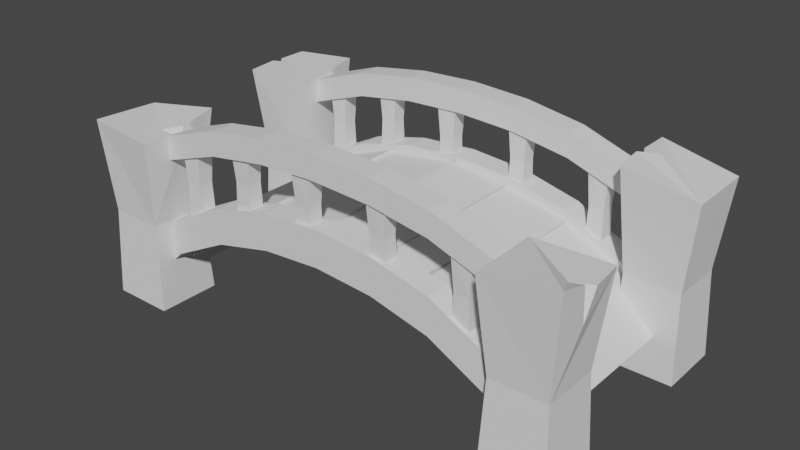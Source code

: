 # Source: bridge-air.blend  (saved by Blender 2.91.10; exported with 4.5.12 LTS)
import bpy
from mathutils import Matrix  # noqa: F401  (used for matrix-valued properties, if any)

bpy.ops.wm.read_factory_settings(use_empty=True)
scene = bpy.context.scene
scene.name = 'Scene'

# ---- world
world_world = bpy.data.worlds.new('World'); scene.world = world_world
world_world.use_nodes = True; world_world.node_tree.nodes.clear()
_N = world_world.node_tree.nodes; _L = world_world.node_tree.links
n0 = _N.new('ShaderNodeOutputWorld'); n0.name = 'World Output'; n0.location = (300, 300)
n1 = _N.new('ShaderNodeBackground'); n1.name = 'Background'; n1.location = (10, 300)
n1.inputs[0].default_value = (0.05088, 0.05088, 0.05088, 1.0)
_L.new(n1.outputs[0], n0.inputs[0])
n0.is_active_output = True
world_world.color = (0.05088, 0.05088, 0.05088)
world_world.use_sun_shadow = False
world_world.sun_shadow_jitter_overblur = 0.0

# ---- meshes
me_x = bpy.data.meshes.new('Куб')
me_x.from_pydata([(-2.612, 0.9733, -1.5), (-2.612, 0.9733, -1.093), (-2.612, 1.244, -1.5), (-2.612, 1.244, -1.093), (2.775, 0.9733, -1.5), (2.775, 0.9733, -1.093), (2.775, 1.244, -1.5), (2.775, 1.244, -1.093), (2.111, 1.244, -0.8089), (1.443, 1.244, -0.4628), (0.7722, 1.244, -0.3022), (0.09955, 1.244, -0.2532), (-0.5745, 1.244, -0.3022), (-1.25, 1.244, -0.4628), (-1.929, 1.244, -0.8089), (-1.929, 1.244, -0.4017), (-1.25, 1.244, -0.05553), (-0.5745, 1.244, 0.1051), (0.09955, 1.244, 0.154), (0.7722, 1.244, 0.1051), (1.443, 1.244, -0.05553), (2.111, 1.244, -0.4017), (-1.929, 0.9733, -0.8089), (-1.25, 0.9733, -0.4628), (-0.5745, 0.9733, -0.3022), (0.09955, 0.9733, -0.2532), (0.7722, 0.9733, -0.3022), (1.443, 0.9733, -0.4628), (2.111, 0.9733, -0.8089), (2.111, 0.9733, -0.4017), (1.443, 0.9733, -0.05553), (0.7722, 0.9733, 0.1051), (0.09955, 0.9733, 0.154), (-0.5745, 0.9733, 0.1051), (-1.25, 0.9733, -0.05553), (-1.929, 0.9733, -0.4017), (-2.713, -1.468, -1.441), (-2.745, -1.496, 0.6106), (-2.713, -0.7435, -1.441), (-2.782, -0.7188, 0.5586), (-2.005, -1.468, -1.441), (-1.936, -1.538, 0.5586), (-2.005, -0.7435, -1.441), (-1.89, -0.6656, 0.7037), (-2.67, -1.424, -0.4408), (-2.67, -0.7877, -0.4408), (-2.049, -0.7877, -0.4408), (-2.049, -1.424, -0.4408), (-1.881, -1.063, 0.6252), (-1.936, -1.183, 0.5586), (-2.115, -1.161, 0.5586), (-1.948, -1.174, 0.2345), (-2.005, 1.51, -1.441), (-1.938, 1.531, 0.6663), (-2.005, 0.7859, -1.441), (-1.936, 0.7612, 0.5586), (-2.713, 1.51, -1.441), (-2.782, 1.581, 0.5586), (-2.713, 0.7859, -1.441), (-2.756, 0.7219, 0.5586), (-2.049, 1.466, -0.4408), (-2.049, 0.8301, -0.4408), (-2.67, 0.8301, -0.4408), (-2.661, 1.491, -0.526), (-2.802, 1.105, 0.5586), (-2.782, 1.225, 0.5586), (-2.604, 1.203, 0.5586), (-2.771, 1.217, 0.2345), (-2.454, -0.9899, -1.382), (-2.63, -0.9899, -1.195), (-2.454, 1.01, -1.382), (-2.63, 1.01, -1.195), (-1.979, -0.9899, -0.9382), (-2.155, -0.9899, -0.7506), (-1.979, 1.01, -0.9382), (-2.155, 1.01, -0.7506), (-2.155, -0.01669, -0.7506), (-2.155, -0.1151, -0.7506), (-2.259, 0.1364, -0.8484), (-2.039, -0.0912, -0.8739), (-1.991, -0.9899, -0.9126), (-2.133, -0.9899, -0.6986), (-1.991, 1.01, -0.9126), (-2.133, 1.01, -0.6986), (-1.357, -0.9899, -0.4923), (-1.499, -0.9899, -0.2783), (-1.357, 1.01, -0.4923), (-1.499, 1.01, -0.2783), (-1.828, 1.01, -0.4966), (-1.787, 1.01, -0.4691), (-1.719, 1.01, -0.6015), (-1.844, 0.773, -0.5069), (-1.374, -0.9899, -0.4955), (-1.465, -0.9899, -0.2553), (-1.374, 1.01, -0.4955), (-1.465, 1.01, -0.2553), (-0.7232, -0.9899, -0.2494), (-0.814, -0.9899, -0.009219), (-0.7232, 1.01, -0.2494), (-0.814, 1.01, -0.009219), (-0.7282, -0.9994, -0.2835), (-0.7618, -0.9994, -0.02897), (-0.7282, 1.001, -0.2835), (-0.7618, 1.001, -0.02897), (0.03349, -0.9994, -0.183), (-0.0001252, -0.9994, 0.0716), (0.03349, 1.001, -0.183), (-0.0001251, 1.001, 0.0716), (-0.3315, -0.9994, 0.02784), (-0.4424, -0.9994, 0.0132), (-0.4508, -0.9994, -0.2469), (-0.2322, -0.7441, 0.04096), (0.05037, -0.9899, -0.1665), (0.07859, -0.9899, 0.08876), (0.05037, 1.01, -0.1665), (0.07859, 1.01, 0.08876), (0.6969, -0.9899, -0.2379), (0.7251, -0.9899, 0.01727), (0.6969, 1.01, -0.2379), (0.7251, 1.01, 0.01727), (0.6857, -0.9899, -0.2477), (0.7372, -0.9899, 0.003865), (0.6857, 1.01, -0.2477), (0.7372, 1.01, 0.003865), (1.431, -0.9899, -0.4003), (1.482, -0.9899, -0.1487), (1.431, 1.01, -0.4003), (1.482, 1.01, -0.1487), (1.214, -0.9899, -0.0937), (1.145, -0.9899, -0.07955), (1.18, -0.4991, -0.0867), (1.104, -0.9899, -0.2381), (1.371, -0.9899, -0.3983), (1.483, -0.9899, -0.1673), (1.371, 1.01, -0.3983), (1.483, 1.01, -0.1673), (1.996, -0.9899, -0.7024), (2.109, -0.9899, -0.4714), (1.996, 1.01, -0.7024), (2.109, 1.01, -0.4714), (1.944, -0.9899, -0.7023), (2.118, -0.9899, -0.5132), (1.944, 1.01, -0.7023), (2.118, 1.01, -0.5132), (2.456, -0.9899, -1.173), (2.63, -0.9899, -0.9839), (2.456, 1.01, -1.173), (2.63, 1.01, -0.9839), (-2.624, 0.9733, -0.1713), (-2.624, 0.9733, 0.09738), (-2.624, 1.244, -0.1713), (-2.624, 1.244, 0.09738), (2.763, 0.9733, -0.1713), (2.763, 0.9733, 0.09738), (2.763, 1.244, -0.1713), (2.763, 1.244, 0.09738), (2.1, 1.244, 0.2847), (1.432, 1.244, 0.5131), (0.7606, 1.244, 0.6191), (0.08795, 1.244, 0.6514), (-0.5861, 1.244, 0.6191), (-1.262, 1.244, 0.5131), (-1.94, 1.244, 0.2847), (-1.94, 1.244, 0.5534), (-1.262, 1.244, 0.7818), (-0.5861, 1.244, 0.8878), (0.08795, 1.244, 0.9201), (0.7606, 1.244, 0.8878), (1.432, 1.244, 0.7818), (2.1, 1.244, 0.5534), (-1.94, 0.9733, 0.2847), (-1.262, 0.9733, 0.5131), (-0.5861, 0.9733, 0.6191), (0.08795, 0.9733, 0.6514), (0.7606, 0.9733, 0.6191), (1.432, 0.9733, 0.5131), (2.1, 0.9733, 0.2847), (2.1, 0.9733, 0.5534), (1.432, 0.9733, 0.7818), (0.7606, 0.9733, 0.8878), (0.08795, 0.9733, 0.9201), (-0.5861, 0.9733, 0.8878), (-1.262, 0.9733, 0.7818), (-1.94, 0.9733, 0.5534), (-1.547, 1.191, -0.3386), (-1.532, 1.201, 0.501), (-1.547, 1.007, -0.3386), (-1.528, 1.0, 0.501), (-1.74, 1.191, -0.3386), (-1.759, 1.209, 0.501), (-1.74, 1.007, -0.3386), (-1.752, 0.9904, 0.501), (-1.559, 1.18, 0.08144), (-1.559, 1.018, 0.08144), (-1.728, 1.018, 0.08144), (-1.728, 1.18, 0.08144), (-1.764, 1.088, 0.501), (-1.759, 1.119, 0.501), (-1.71, 1.113, 0.501), (-1.756, 1.117, 0.365), (-0.8121, 1.191, -0.1209), (-0.7968, 1.201, 0.7188), (-0.8121, 1.007, -0.1209), (-0.7933, 1.0, 0.7188), (-1.005, 1.191, -0.1209), (-1.024, 1.209, 0.7188), (-1.005, 1.007, -0.1209), (-1.017, 0.9904, 0.7188), (-0.8239, 1.18, 0.2992), (-0.8239, 1.018, 0.2992), (-0.9933, 1.018, 0.2992), (-0.9933, 1.18, 0.2992), (-1.029, 1.088, 0.7188), (-1.024, 1.119, 0.7188), (-0.9752, 1.113, 0.7188), (-1.021, 1.117, 0.5827), (0.004477, 1.191, -0.1209), (0.01971, 1.201, 0.7188), (0.004477, 1.007, -0.1209), (0.02329, 1.0, 0.7188), (-0.1886, 1.191, -0.1209), (-0.2074, 1.209, 0.7188), (-0.1886, 1.007, -0.1209), (-0.2003, 0.9904, 0.7188), (-0.007319, 1.18, 0.2992), (-0.007319, 1.018, 0.2992), (-0.1768, 1.018, 0.2992), (-0.1768, 1.18, 0.2992), (-0.2128, 1.088, 0.7188), (-0.2074, 1.119, 0.7188), (-0.1587, 1.113, 0.7188), (-0.2044, 1.117, 0.5827), (0.9163, 1.191, -0.1209), (0.9315, 1.201, 0.7188), (0.9163, 1.007, -0.1209), (0.9351, 1.0, 0.7188), (0.7232, 1.191, -0.1209), (0.7044, 1.209, 0.7188), (0.7232, 1.007, -0.1209), (0.7116, 0.9904, 0.7188), (0.9045, 1.18, 0.2992), (0.9045, 1.018, 0.2992), (0.735, 1.018, 0.2992), (0.735, 1.18, 0.2992), (0.699, 1.088, 0.7188), (0.7044, 1.119, 0.7188), (0.7531, 1.113, 0.7188), (0.7074, 1.117, 0.5827), (1.869, 1.191, -0.3658), (1.884, 1.201, 0.4738), (1.869, 1.007, -0.3658), (1.888, 1.0, 0.4738), (1.676, 1.191, -0.3658), (1.657, 1.209, 0.4738), (1.676, 1.007, -0.3658), (1.664, 0.9904, 0.4738), (1.857, 1.18, 0.05422), (1.857, 1.018, 0.05422), (1.688, 1.018, 0.05422), (1.688, 1.18, 0.05422), (1.652, 1.088, 0.4738), (1.657, 1.119, 0.4738), (1.706, 1.113, 0.4738), (1.66, 1.117, 0.3377), (2.186, -1.468, -1.441), (2.13, -1.506, 0.5586), (2.186, -0.7435, -1.441), (2.117, -0.7188, 0.5586), (2.894, -1.468, -1.441), (2.963, -1.538, 0.7174), (2.894, -0.7435, -1.441), (2.937, -0.6794, 0.5586), (2.229, -1.424, -0.4408), (2.229, -0.7877, -0.4408), (2.851, -0.7877, -0.4408), (2.851, -1.424, -0.4408), (2.983, -1.063, 0.5586), (2.953, -1.2, 0.6165), (2.784, -1.161, 0.5586), (2.952, -1.174, 0.2345), (2.894, 1.51, -1.441), (2.95, 1.548, 0.5586), (2.894, 0.7859, -1.441), (2.963, 0.7612, 0.5586), (2.186, 1.51, -1.441), (2.117, 1.581, 0.7241), (2.186, 0.7859, -1.441), (2.143, 0.7219, 0.7241), (2.851, 1.466, -0.4408), (2.851, 0.8301, -0.4408), (2.229, 0.8301, -0.4408), (2.229, 1.466, -0.4408), (2.097, 1.105, 0.7241), (2.117, 1.225, 0.7241), (2.296, 1.203, 0.7241), (2.128, 1.217, 0.2345), (-2.612, -1.227, -1.5), (-2.612, -1.227, -1.093), (-2.612, -0.9557, -1.5), (-2.612, -0.9557, -1.093), (2.775, -1.227, -1.5), (2.775, -1.227, -1.093), (2.775, -0.9557, -1.5), (2.775, -0.9557, -1.093), (2.111, -0.9557, -0.8089), (1.443, -0.9557, -0.4628), (0.7722, -0.9557, -0.3022), (0.09955, -0.9557, -0.2532), (-0.5745, -0.9557, -0.3022), (-1.25, -0.9557, -0.4628), (-1.929, -0.9557, -0.8089), (-1.929, -0.9557, -0.4017), (-1.25, -0.9557, -0.05553), (-0.5745, -0.9557, 0.1051), (0.09955, -0.9557, 0.154), (0.7722, -0.9557, 0.1051), (1.443, -0.9557, -0.05553), (2.111, -0.9557, -0.4017), (-1.929, -1.227, -0.8089), (-1.25, -1.227, -0.4628), (-0.5745, -1.227, -0.3022), (0.09955, -1.227, -0.2532), (0.7722, -1.227, -0.3022), (1.443, -1.227, -0.4628), (2.111, -1.227, -0.8089), (2.111, -1.227, -0.4017), (1.443, -1.227, -0.05553), (0.7722, -1.227, 0.1051), (0.09955, -1.227, 0.154), (-0.5745, -1.227, 0.1051), (-1.25, -1.227, -0.05553), (-1.929, -1.227, -0.4017), (-2.624, -1.227, -0.1713), (-2.624, -1.227, 0.09738), (-2.624, -0.9557, -0.1713), (-2.624, -0.9557, 0.09738), (2.763, -1.227, -0.1713), (2.763, -1.227, 0.09738), (2.763, -0.9557, -0.1713), (2.763, -0.9557, 0.09738), (2.1, -0.9557, 0.2847), (1.432, -0.9557, 0.5131), (0.7606, -0.9557, 0.6191), (0.08795, -0.9557, 0.6514), (-0.5861, -0.9557, 0.6191), (-1.262, -0.9557, 0.5131), (-1.94, -0.9557, 0.2847), (-1.94, -0.9557, 0.5534), (-1.262, -0.9557, 0.7818), (-0.5861, -0.9557, 0.8878), (0.08795, -0.9557, 0.9201), (0.7606, -0.9557, 0.8878), (1.432, -0.9557, 0.7818), (2.1, -0.9557, 0.5534), (-1.94, -1.227, 0.2847), (-1.262, -1.227, 0.5131), (-0.5861, -1.227, 0.6191), (0.08795, -1.227, 0.6514), (0.7606, -1.227, 0.6191), (1.432, -1.227, 0.5131), (2.1, -1.227, 0.2847), (2.1, -1.227, 0.5534), (1.432, -1.227, 0.7818), (0.7606, -1.227, 0.8878), (0.08795, -1.227, 0.9201), (-0.5861, -1.227, 0.8878), (-1.262, -1.227, 0.7818), (-1.94, -1.227, 0.5534), (-1.547, -1.009, -0.3386), (-1.532, -0.9992, 0.501), (-1.547, -1.193, -0.3386), (-1.528, -1.2, 0.501), (-1.74, -1.009, -0.3386), (-1.759, -0.9908, 0.501), (-1.74, -1.193, -0.3386), (-1.752, -1.21, 0.501), (-1.559, -1.02, 0.08144), (-1.559, -1.182, 0.08144), (-1.728, -1.182, 0.08144), (-1.728, -1.02, 0.08144), (-1.764, -1.112, 0.501), (-1.759, -1.081, 0.501), (-1.71, -1.087, 0.501), (-1.756, -1.084, 0.365), (-0.8121, -1.009, -0.1209), (-0.7968, -0.9992, 0.7188), (-0.8121, -1.193, -0.1209), (-0.7933, -1.2, 0.7188), (-1.005, -1.009, -0.1209), (-1.024, -0.9908, 0.7188), (-1.005, -1.193, -0.1209), (-1.017, -1.21, 0.7188), (-0.8239, -1.02, 0.2992), (-0.8239, -1.182, 0.2992), (-0.9933, -1.182, 0.2992), (-0.9933, -1.02, 0.2992), (-1.029, -1.112, 0.7188), (-1.024, -1.081, 0.7188), (-0.9752, -1.087, 0.7188), (-1.021, -1.084, 0.5827), (0.004477, -1.009, -0.1209), (0.01971, -0.9992, 0.7188), (0.004477, -1.193, -0.1209), (0.02329, -1.2, 0.7188), (-0.1886, -1.009, -0.1209), (-0.2074, -0.9908, 0.7188), (-0.1886, -1.193, -0.1209), (-0.2003, -1.21, 0.7188), (-0.007319, -1.02, 0.2992), (-0.007319, -1.182, 0.2992), (-0.1768, -1.182, 0.2992), (-0.1768, -1.02, 0.2992), (-0.2128, -1.112, 0.7188), (-0.2074, -1.081, 0.7188), (-0.1587, -1.087, 0.7188), (-0.2044, -1.084, 0.5827), (0.9163, -1.009, -0.1209), (0.9315, -0.9992, 0.7188), (0.9163, -1.193, -0.1209), (0.9351, -1.2, 0.7188), (0.7232, -1.009, -0.1209), (0.7044, -0.9908, 0.7188), (0.7232, -1.193, -0.1209), (0.7116, -1.21, 0.7188), (0.9045, -1.02, 0.2992), (0.9045, -1.182, 0.2992), (0.735, -1.182, 0.2992), (0.735, -1.02, 0.2992), (0.699, -1.112, 0.7188), (0.7044, -1.081, 0.7188), (0.7531, -1.087, 0.7188), (0.7074, -1.084, 0.5827), (1.869, -1.009, -0.3658), (1.884, -0.9992, 0.4738), (1.869, -1.193, -0.3658), (1.888, -1.2, 0.4738), (1.676, -1.009, -0.3658), (1.657, -0.9908, 0.4738), (1.676, -1.193, -0.3658), (1.664, -1.21, 0.4738), (1.857, -1.02, 0.05422), (1.857, -1.182, 0.05422), (1.688, -1.182, 0.05422), (1.688, -1.02, 0.05422), (1.652, -1.112, 0.4738), (1.657, -1.081, 0.4738), (1.706, -1.087, 0.4738), (1.66, -1.084, 0.3377)], [], [(0, 1, 3, 2), (8, 21, 7, 6), (6, 7, 5, 4), (22, 35, 1, 0), (8, 6, 4, 28), (15, 3, 1, 35), (7, 21, 29, 5), (21, 20, 30, 29), (20, 19, 31, 30), (19, 18, 32, 31), (18, 17, 33, 32), (17, 16, 34, 33), (16, 15, 35, 34), (2, 14, 22, 0), (14, 13, 23, 22), (13, 12, 24, 23), (12, 11, 25, 24), (11, 10, 26, 25), (10, 9, 27, 26), (9, 8, 28, 27), (4, 5, 29, 28), (28, 29, 30, 27), (27, 30, 31, 26), (26, 31, 32, 25), (25, 32, 33, 24), (24, 33, 34, 23), (23, 34, 35, 22), (2, 3, 15, 14), (14, 15, 16, 13), (13, 16, 17, 12), (12, 17, 18, 11), (11, 18, 19, 10), (10, 19, 20, 9), (9, 20, 21, 8), (44, 37, 39, 45), (45, 39, 43, 46), (46, 43, 48, 51, 49, 41, 47), (47, 41, 37, 44), (38, 42, 40, 36), (43, 39, 37, 41, 49, 50, 48), (40, 47, 44, 36), (42, 46, 47, 40), (38, 45, 46, 42), (36, 44, 45, 38), (50, 51, 48), (51, 50, 49), (60, 53, 55, 61), (61, 55, 59, 62), (62, 59, 64, 67, 65, 57, 63), (63, 57, 53, 60), (54, 58, 56, 52), (59, 55, 53, 57, 65, 66, 64), (56, 63, 60, 52), (58, 62, 63, 56), (54, 61, 62, 58), (52, 60, 61, 54), (66, 67, 64), (67, 66, 65), (68, 69, 71, 70), (70, 71, 75, 74), (74, 75, 76, 79, 77, 73, 72), (72, 73, 69, 68), (70, 74, 72, 68), (75, 71, 69, 73, 77, 78, 76), (78, 77, 79), (79, 76, 78), (80, 81, 83, 82), (82, 83, 88, 90, 89, 87, 86), (86, 87, 85, 84), (84, 85, 81, 80), (82, 86, 84, 80), (87, 89, 91, 88, 83, 81, 85), (91, 90, 88), (90, 91, 89), (92, 93, 95, 94), (94, 95, 99, 98), (98, 99, 97, 96), (96, 97, 93, 92), (94, 98, 96, 92), (99, 95, 93, 97), (100, 101, 103, 102), (102, 103, 107, 106), (106, 107, 105, 104), (104, 105, 108, 110), (102, 106, 104, 110, 100), (107, 103, 101, 109, 111, 108, 105), (110, 108, 111), (111, 109, 110), (109, 101, 100, 110), (112, 113, 115, 114), (114, 115, 119, 118), (118, 119, 117, 116), (116, 117, 113, 112), (114, 118, 116, 112), (119, 115, 113, 117), (120, 121, 123, 122), (122, 123, 127, 126), (126, 127, 125, 124), (124, 125, 128, 131, 129, 121, 120), (122, 126, 124, 120), (127, 123, 121, 129, 130, 128, 125), (131, 128, 130), (130, 129, 131), (132, 133, 135, 134), (134, 135, 139, 138), (138, 139, 137, 136), (136, 137, 133, 132), (134, 138, 136, 132), (139, 135, 133, 137), (140, 141, 143, 142), (142, 143, 147, 146), (146, 147, 145, 144), (144, 145, 141, 140), (142, 146, 144, 140), (147, 143, 141, 145), (148, 149, 151, 150), (156, 169, 155, 154), (154, 155, 153, 152), (170, 183, 149, 148), (156, 154, 152, 176), (163, 151, 149, 183), (155, 169, 177, 153), (169, 168, 178, 177), (168, 167, 179, 178), (167, 166, 180, 179), (166, 165, 181, 180), (165, 164, 182, 181), (164, 163, 183, 182), (150, 162, 170, 148), (162, 161, 171, 170), (161, 160, 172, 171), (160, 159, 173, 172), (159, 158, 174, 173), (158, 157, 175, 174), (157, 156, 176, 175), (152, 153, 177, 176), (176, 177, 178, 175), (175, 178, 179, 174), (174, 179, 180, 173), (173, 180, 181, 172), (172, 181, 182, 171), (171, 182, 183, 170), (150, 151, 163, 162), (162, 163, 164, 161), (161, 164, 165, 160), (160, 165, 166, 159), (159, 166, 167, 158), (158, 167, 168, 157), (157, 168, 169, 156), (192, 185, 187, 193), (193, 187, 191, 194), (194, 191, 196, 199, 197, 189, 195), (195, 189, 185, 192), (186, 190, 188, 184), (191, 187, 185, 189, 197, 198, 196), (188, 195, 192, 184), (190, 194, 195, 188), (186, 193, 194, 190), (184, 192, 193, 186), (198, 199, 196), (199, 198, 197), (208, 201, 203, 209), (209, 203, 207, 210), (210, 207, 212, 215, 213, 205, 211), (211, 205, 201, 208), (202, 206, 204, 200), (207, 203, 201, 205, 213, 214, 212), (204, 211, 208, 200), (206, 210, 211, 204), (202, 209, 210, 206), (200, 208, 209, 202), (214, 215, 212), (215, 214, 213), (224, 217, 219, 225), (225, 219, 223, 226), (226, 223, 228, 231, 229, 221, 227), (227, 221, 217, 224), (218, 222, 220, 216), (223, 219, 217, 221, 229, 230, 228), (220, 227, 224, 216), (222, 226, 227, 220), (218, 225, 226, 222), (216, 224, 225, 218), (230, 231, 228), (231, 230, 229), (240, 233, 235, 241), (241, 235, 239, 242), (242, 239, 244, 247, 245, 237, 243), (243, 237, 233, 240), (234, 238, 236, 232), (239, 235, 233, 237, 245, 246, 244), (236, 243, 240, 232), (238, 242, 243, 236), (234, 241, 242, 238), (232, 240, 241, 234), (246, 247, 244), (247, 246, 245), (256, 249, 251, 257), (257, 251, 255, 258), (258, 255, 260, 263, 261, 253, 259), (259, 253, 249, 256), (250, 254, 252, 248), (255, 251, 249, 253, 261, 262, 260), (252, 259, 256, 248), (254, 258, 259, 252), (250, 257, 258, 254), (248, 256, 257, 250), (262, 263, 260), (263, 262, 261), (272, 265, 267, 273), (273, 267, 271, 274), (274, 271, 276, 279, 277, 269, 275), (275, 269, 265, 272), (266, 270, 268, 264), (271, 267, 265, 269, 277, 278, 276), (268, 275, 272, 264), (270, 274, 275, 268), (266, 273, 274, 270), (264, 272, 273, 266), (278, 279, 276), (279, 278, 277), (288, 281, 283, 289), (289, 283, 287, 290), (290, 287, 292, 295, 293, 285, 291), (291, 285, 281, 288), (282, 286, 284, 280), (287, 283, 281, 285, 293, 294, 292), (284, 291, 288, 280), (286, 290, 291, 284), (282, 289, 290, 286), (280, 288, 289, 282), (294, 295, 292), (295, 294, 293), (296, 297, 299, 298), (304, 317, 303, 302), (302, 303, 301, 300), (318, 331, 297, 296), (304, 302, 300, 324), (311, 299, 297, 331), (303, 317, 325, 301), (317, 316, 326, 325), (316, 315, 327, 326), (315, 314, 328, 327), (314, 313, 329, 328), (313, 312, 330, 329), (312, 311, 331, 330), (298, 310, 318, 296), (310, 309, 319, 318), (309, 308, 320, 319), (308, 307, 321, 320), (307, 306, 322, 321), (306, 305, 323, 322), (305, 304, 324, 323), (300, 301, 325, 324), (324, 325, 326, 323), (323, 326, 327, 322), (322, 327, 328, 321), (321, 328, 329, 320), (320, 329, 330, 319), (319, 330, 331, 318), (298, 299, 311, 310), (310, 311, 312, 309), (309, 312, 313, 308), (308, 313, 314, 307), (307, 314, 315, 306), (306, 315, 316, 305), (305, 316, 317, 304), (332, 333, 335, 334), (340, 353, 339, 338), (338, 339, 337, 336), (354, 367, 333, 332), (340, 338, 336, 360), (347, 335, 333, 367), (339, 353, 361, 337), (353, 352, 362, 361), (352, 351, 363, 362), (351, 350, 364, 363), (350, 349, 365, 364), (349, 348, 366, 365), (348, 347, 367, 366), (334, 346, 354, 332), (346, 345, 355, 354), (345, 344, 356, 355), (344, 343, 357, 356), (343, 342, 358, 357), (342, 341, 359, 358), (341, 340, 360, 359), (336, 337, 361, 360), (360, 361, 362, 359), (359, 362, 363, 358), (358, 363, 364, 357), (357, 364, 365, 356), (356, 365, 366, 355), (355, 366, 367, 354), (334, 335, 347, 346), (346, 347, 348, 345), (345, 348, 349, 344), (344, 349, 350, 343), (343, 350, 351, 342), (342, 351, 352, 341), (341, 352, 353, 340), (376, 369, 371, 377), (377, 371, 375, 378), (378, 375, 380, 383, 381, 373, 379), (379, 373, 369, 376), (370, 374, 372, 368), (375, 371, 369, 373, 381, 382, 380), (372, 379, 376, 368), (374, 378, 379, 372), (370, 377, 378, 374), (368, 376, 377, 370), (382, 383, 380), (383, 382, 381), (392, 385, 387, 393), (393, 387, 391, 394), (394, 391, 396, 399, 397, 389, 395), (395, 389, 385, 392), (386, 390, 388, 384), (391, 387, 385, 389, 397, 398, 396), (388, 395, 392, 384), (390, 394, 395, 388), (386, 393, 394, 390), (384, 392, 393, 386), (398, 399, 396), (399, 398, 397), (408, 401, 403, 409), (409, 403, 407, 410), (410, 407, 412, 415, 413, 405, 411), (411, 405, 401, 408), (402, 406, 404, 400), (407, 403, 401, 405, 413, 414, 412), (404, 411, 408, 400), (406, 410, 411, 404), (402, 409, 410, 406), (400, 408, 409, 402), (414, 415, 412), (415, 414, 413), (424, 417, 419, 425), (425, 419, 423, 426), (426, 423, 428, 431, 429, 421, 427), (427, 421, 417, 424), (418, 422, 420, 416), (423, 419, 417, 421, 429, 430, 428), (420, 427, 424, 416), (422, 426, 427, 420), (418, 425, 426, 422), (416, 424, 425, 418), (430, 431, 428), (431, 430, 429), (440, 433, 435, 441), (441, 435, 439, 442), (442, 439, 444, 447, 445, 437, 443), (443, 437, 433, 440), (434, 438, 436, 432), (439, 435, 433, 437, 445, 446, 444), (436, 443, 440, 432), (438, 442, 443, 436), (434, 441, 442, 438), (432, 440, 441, 434), (446, 447, 444), (447, 446, 445)])
_uv = me_x.uv_layers.new(name='UVКарта')
_uv.uv.foreach_set('vector', [0.375, 0.0, 0.625, 0.0, 0.625, 0.25, 0.375, 0.25, 0.375, 0.4688, 0.625, 0.4688, 0.625, 0.5, 0.375, 0.5, 0.375, 0.5, 0.625, 0.5, 0.625, 0.75, 0.375, 0.75, 0.375, 0.9688, 0.625, 0.9688, 0.625, 1.0, 0.375, 1.0, 0.3438, 0.5, 0.375, 0.5, 0.375, 0.75, 0.3438, 0.75, 0.8438, 0.5, 0.875, 0.5, 0.875, 0.75, 0.8438, 0.75, 0.625, 0.5, 0.6562, 0.5, 0.6562, 0.75, 0.625, 0.75, 0.6562, 0.5, 0.6875, 0.5, 0.6875, 0.75, 0.6562, 0.75, 0.6875, 0.5, 0.7188, 0.5, 0.7188, 0.75, 0.6875, 0.75, 0.7188, 0.5, 0.75, 0.5, 0.75, 0.75, 0.7188, 0.75, 0.75, 0.5, 0.7812, 0.5, 0.7812, 0.75, 0.75, 0.75, 0.7812, 0.5, 0.8125, 0.5, 0.8125, 0.75, 0.7812, 0.75, 0.8125, 0.5, 0.8438, 0.5, 0.8438, 0.75, 0.8125, 0.75, 0.125, 0.5, 0.1562, 0.5, 0.1562, 0.75, 0.125, 0.75, 0.1562, 0.5, 0.1875, 0.5, 0.1875, 0.75, 0.1562, 0.75, 0.1875, 0.5, 0.2188, 0.5, 0.2188, 0.75, 0.1875, 0.75, 0.2188, 0.5, 0.25, 0.5, 0.25, 0.75, 0.2188, 0.75, 0.25, 0.5, 0.2812, 0.5, 0.2812, 0.75, 0.25, 0.75, 0.2812, 0.5, 0.3125, 0.5, 0.3125, 0.75, 0.2812, 0.75, 0.3125, 0.5, 0.3438, 0.5, 0.3438, 0.75, 0.3125, 0.75, 0.375, 0.75, 0.625, 0.75, 0.625, 0.7812, 0.375, 0.7812, 0.375, 0.7812, 0.625, 0.7812, 0.625, 0.8125, 0.375, 0.8125, 0.375, 0.8125, 0.625, 0.8125, 0.625, 0.8438, 0.375, 0.8438, 0.375, 0.8438, 0.625, 0.8438, 0.625, 0.875, 0.375, 0.875, 0.375, 0.875, 0.625, 0.875, 0.625, 0.9062, 0.375, 0.9062, 0.375, 0.9062, 0.625, 0.9062, 0.625, 0.9375, 0.375, 0.9375, 0.375, 0.9375, 0.625, 0.9375, 0.625, 0.9688, 0.375, 0.9688, 0.375, 0.25, 0.625, 0.25, 0.625, 0.2812, 0.375, 0.2812, 0.375, 0.2812, 0.625, 0.2812, 0.625, 0.3125, 0.375, 0.3125, 0.375, 0.3125, 0.625, 0.3125, 0.625, 0.3438, 0.375, 0.3438, 0.375, 0.3438, 0.625, 0.3438, 0.625, 0.375, 0.375, 0.375, 0.375, 0.375, 0.625, 0.375, 0.625, 0.4062, 0.375, 0.4062, 0.375, 0.4062, 0.625, 0.4062, 0.625, 0.4375, 0.375, 0.4375, 0.375, 0.4375, 0.625, 0.4375, 0.625, 0.4688, 0.375, 0.4688, 0.5001, 0.0, 0.625, 0.0, 0.625, 0.25, 0.5001, 0.25, 0.5001, 0.25, 0.625, 0.25, 0.625, 0.5, 0.5001, 0.5, 0.5001, 0.5, 0.625, 0.5, 0.625, 0.5842, 0.5845, 0.6454, 0.625, 0.6473, 0.625, 0.75, 0.5001, 0.75, 0.5001, 0.75, 0.625, 0.75, 0.625, 1.0, 0.5001, 1.0, 0.125, 0.5, 0.375, 0.5, 0.375, 0.75, 0.125, 0.75, 0.625, 0.5, 0.875, 0.5, 0.875, 0.75, 0.625, 0.75, 0.625, 0.6473, 0.7573, 0.6372, 0.625, 0.5842, 0.375, 0.75, 0.5001, 0.75, 0.5001, 1.0, 0.375, 1.0, 0.375, 0.5, 0.5001, 0.5, 0.5001, 0.75, 0.375, 0.75, 0.375, 0.25, 0.5001, 0.25, 0.5001, 0.5, 0.375, 0.5, 0.375, 0.0, 0.5001, 0.0, 0.5001, 0.25, 0.375, 0.25, 0.7573, 0.6372, 0.5845, 0.6454, 0.625, 0.5842, 0.5845, 0.6454, 0.7573, 0.6372, 0.625, 0.6473, 0.5001, 0.0, 0.625, 0.0, 0.625, 0.25, 0.5001, 0.25, 0.5001, 0.25, 0.625, 0.25, 0.625, 0.5, 0.5001, 0.5, 0.5001, 0.5, 0.625, 0.5, 0.625, 0.5842, 0.5845, 0.6454, 0.625, 0.6473, 0.625, 0.75, 0.5001, 0.75, 0.5001, 0.75, 0.625, 0.75, 0.625, 1.0, 0.5001, 1.0, 0.125, 0.5, 0.375, 0.5, 0.375, 0.75, 0.125, 0.75, 0.625, 0.5, 0.875, 0.5, 0.875, 0.75, 0.625, 0.75, 0.625, 0.6473, 0.7573, 0.6372, 0.625, 0.5842, 0.375, 0.75, 0.5001, 0.75, 0.5001, 1.0, 0.375, 1.0, 0.375, 0.5, 0.5001, 0.5, 0.5001, 0.75, 0.375, 0.75, 0.375, 0.25, 0.5001, 0.25, 0.5001, 0.5, 0.375, 0.5, 0.375, 0.0, 0.5001, 0.0, 0.5001, 0.25, 0.375, 0.25, 0.7573, 0.6372, 0.5845, 0.6454, 0.625, 0.5842, 0.5845, 0.6454, 0.7573, 0.6372, 0.625, 0.6473, 0.375, 0.0, 0.625, 0.0, 0.625, 0.25, 0.375, 0.25, 0.375, 0.25, 0.625, 0.25, 0.625, 0.5, 0.375, 0.5, 0.375, 0.5, 0.625, 0.5, 0.625, 0.6283, 0.4607, 0.6377, 0.625, 0.6406, 0.625, 0.75, 0.375, 0.75, 0.375, 0.75, 0.625, 0.75, 0.625, 1.0, 0.375, 1.0, 0.125, 0.5, 0.375, 0.5, 0.375, 0.75, 0.125, 0.75, 0.625, 0.5, 0.875, 0.5, 0.875, 0.75, 0.625, 0.75, 0.625, 0.6406, 0.6801, 0.6092, 0.625, 0.6283, 0.6801, 0.6092, 0.625, 0.6406, 0.4607, 0.6377, 0.4607, 0.6377, 0.625, 0.6283, 0.6801, 0.6092, 0.375, 0.0, 0.625, 0.0, 0.625, 0.25, 0.375, 0.25, 0.375, 0.25, 0.625, 0.25, 0.625, 0.3702, 0.4811, 0.3811, 0.625, 0.3865, 0.625, 0.5, 0.375, 0.5, 0.375, 0.5, 0.625, 0.5, 0.625, 0.75, 0.375, 0.75, 0.375, 0.75, 0.625, 0.75, 0.625, 1.0, 0.375, 1.0, 0.125, 0.5, 0.375, 0.5, 0.375, 0.75, 0.125, 0.75, 0.625, 0.5, 0.7385, 0.5, 0.761, 0.5296, 0.7548, 0.5, 0.875, 0.5, 0.875, 0.75, 0.625, 0.75, 0.761, 0.5296, 0.4811, 0.3811, 0.7548, 0.5, 0.4811, 0.3811, 0.761, 0.5296, 0.625, 0.3865, 0.375, 0.0, 0.625, 0.0, 0.625, 0.25, 0.375, 0.25, 0.375, 0.25, 0.625, 0.25, 0.625, 0.5, 0.375, 0.5, 0.375, 0.5, 0.625, 0.5, 0.625, 0.75, 0.375, 0.75, 0.375, 0.75, 0.625, 0.75, 0.625, 1.0, 0.375, 1.0, 0.125, 0.5, 0.375, 0.5, 0.375, 0.75, 0.125, 0.75, 0.625, 0.5, 0.875, 0.5, 0.875, 0.75, 0.625, 0.75, 0.375, 0.0, 0.625, 0.0, 0.625, 0.25, 0.375, 0.25, 0.375, 0.25, 0.625, 0.25, 0.625, 0.5, 0.375, 0.5, 0.375, 0.5, 0.625, 0.5, 0.625, 0.75, 0.375, 0.75, 0.375, 0.75, 0.625, 0.75, 0.625, 0.8588, 0.375, 0.9089, 0.125, 0.5, 0.375, 0.5, 0.375, 0.75, 0.2161, 0.75, 0.125, 0.75, 0.625, 0.5, 0.875, 0.5, 0.875, 0.75, 0.7702, 0.75, 0.7012, 0.7181, 0.7338, 0.75, 0.625, 0.75, 0.375, 0.9089, 0.625, 0.8588, 0.7012, 0.7181, 0.7012, 0.7181, 0.7702, 0.75, 0.375, 0.9089, 0.625, 0.8952, 0.625, 1.0, 0.375, 1.0, 0.375, 0.9089, 0.375, 0.0, 0.625, 0.0, 0.625, 0.25, 0.375, 0.25, 0.375, 0.25, 0.625, 0.25, 0.625, 0.5, 0.375, 0.5, 0.375, 0.5, 0.625, 0.5, 0.625, 0.75, 0.375, 0.75, 0.375, 0.75, 0.625, 0.75, 0.625, 1.0, 0.375, 1.0, 0.125, 0.5, 0.375, 0.5, 0.375, 0.75, 0.125, 0.75, 0.625, 0.5, 0.875, 0.5, 0.875, 0.75, 0.625, 0.75, 0.375, 0.0, 0.625, 0.0, 0.625, 0.25, 0.375, 0.25, 0.375, 0.25, 0.625, 0.25, 0.625, 0.5, 0.375, 0.5, 0.375, 0.5, 0.625, 0.5, 0.625, 0.75, 0.375, 0.75, 0.375, 0.75, 0.625, 0.75, 0.625, 0.8401, 0.4658, 0.8661, 0.625, 0.8633, 0.625, 1.0, 0.375, 1.0, 0.125, 0.5, 0.375, 0.5, 0.375, 0.75, 0.125, 0.75, 0.625, 0.5, 0.875, 0.5, 0.875, 0.75, 0.7383, 0.75, 0.7266, 0.6886, 0.7151, 0.75, 0.625, 0.75, 0.4658, 0.8661, 0.625, 0.8401, 0.7266, 0.6886, 0.7266, 0.6886, 0.7383, 0.75, 0.4658, 0.8661, 0.375, 0.0, 0.625, 0.0, 0.625, 0.25, 0.375, 0.25, 0.375, 0.25, 0.625, 0.25, 0.625, 0.5, 0.375, 0.5, 0.375, 0.5, 0.625, 0.5, 0.625, 0.75, 0.375, 0.75, 0.375, 0.75, 0.625, 0.75, 0.625, 1.0, 0.375, 1.0, 0.125, 0.5, 0.375, 0.5, 0.375, 0.75, 0.125, 0.75, 0.625, 0.5, 0.875, 0.5, 0.875, 0.75, 0.625, 0.75, 0.375, 0.0, 0.625, 0.0, 0.625, 0.25, 0.375, 0.25, 0.375, 0.25, 0.625, 0.25, 0.625, 0.5, 0.375, 0.5, 0.375, 0.5, 0.625, 0.5, 0.625, 0.75, 0.375, 0.75, 0.375, 0.75, 0.625, 0.75, 0.625, 1.0, 0.375, 1.0, 0.125, 0.5, 0.375, 0.5, 0.375, 0.75, 0.125, 0.75, 0.625, 0.5, 0.875, 0.5, 0.875, 0.75, 0.625, 0.75, 0.375, 0.0, 0.625, 0.0, 0.625, 0.25, 0.375, 0.25, 0.375, 0.4688, 0.625, 0.4688, 0.625, 0.5, 0.375, 0.5, 0.375, 0.5, 0.625, 0.5, 0.625, 0.75, 0.375, 0.75, 0.375, 0.9688, 0.625, 0.9688, 0.625, 1.0, 0.375, 1.0, 0.3438, 0.5, 0.375, 0.5, 0.375, 0.75, 0.3438, 0.75, 0.8438, 0.5, 0.875, 0.5, 0.875, 0.75, 0.8438, 0.75, 0.625, 0.5, 0.6562, 0.5, 0.6562, 0.75, 0.625, 0.75, 0.6562, 0.5, 0.6875, 0.5, 0.6875, 0.75, 0.6562, 0.75, 0.6875, 0.5, 0.7188, 0.5, 0.7188, 0.75, 0.6875, 0.75, 0.7188, 0.5, 0.75, 0.5, 0.75, 0.75, 0.7188, 0.75, 0.75, 0.5, 0.7812, 0.5, 0.7812, 0.75, 0.75, 0.75, 0.7812, 0.5, 0.8125, 0.5, 0.8125, 0.75, 0.7812, 0.75, 0.8125, 0.5, 0.8438, 0.5, 0.8438, 0.75, 0.8125, 0.75, 0.125, 0.5, 0.1562, 0.5, 0.1562, 0.75, 0.125, 0.75, 0.1562, 0.5, 0.1875, 0.5, 0.1875, 0.75, 0.1562, 0.75, 0.1875, 0.5, 0.2188, 0.5, 0.2188, 0.75, 0.1875, 0.75, 0.2188, 0.5, 0.25, 0.5, 0.25, 0.75, 0.2188, 0.75, 0.25, 0.5, 0.2812, 0.5, 0.2812, 0.75, 0.25, 0.75, 0.2812, 0.5, 0.3125, 0.5, 0.3125, 0.75, 0.2812, 0.75, 0.3125, 0.5, 0.3438, 0.5, 0.3438, 0.75, 0.3125, 0.75, 0.375, 0.75, 0.625, 0.75, 0.625, 0.7812, 0.375, 0.7812, 0.375, 0.7812, 0.625, 0.7812, 0.625, 0.8125, 0.375, 0.8125, 0.375, 0.8125, 0.625, 0.8125, 0.625, 0.8438, 0.375, 0.8438, 0.375, 0.8438, 0.625, 0.8438, 0.625, 0.875, 0.375, 0.875, 0.375, 0.875, 0.625, 0.875, 0.625, 0.9062, 0.375, 0.9062, 0.375, 0.9062, 0.625, 0.9062, 0.625, 0.9375, 0.375, 0.9375, 0.375, 0.9375, 0.625, 0.9375, 0.625, 0.9688, 0.375, 0.9688, 0.375, 0.25, 0.625, 0.25, 0.625, 0.2812, 0.375, 0.2812, 0.375, 0.2812, 0.625, 0.2812, 0.625, 0.3125, 0.375, 0.3125, 0.375, 0.3125, 0.625, 0.3125, 0.625, 0.3438, 0.375, 0.3438, 0.375, 0.3438, 0.625, 0.3438, 0.625, 0.375, 0.375, 0.375, 0.375, 0.375, 0.625, 0.375, 0.625, 0.4062, 0.375, 0.4062, 0.375, 0.4062, 0.625, 0.4062, 0.625, 0.4375, 0.375, 0.4375, 0.375, 0.4375, 0.625, 0.4375, 0.625, 0.4688, 0.375, 0.4688, 0.5001, 0.0, 0.625, 0.0, 0.625, 0.25, 0.5001, 0.25, 0.5001, 0.25, 0.625, 0.25, 0.625, 0.5, 0.5001, 0.5, 0.5001, 0.5, 0.625, 0.5, 0.625, 0.5842, 0.5845, 0.6454, 0.625, 0.6473, 0.625, 0.75, 0.5001, 0.75, 0.5001, 0.75, 0.625, 0.75, 0.625, 1.0, 0.5001, 1.0, 0.125, 0.5, 0.375, 0.5, 0.375, 0.75, 0.125, 0.75, 0.625, 0.5, 0.875, 0.5, 0.875, 0.75, 0.625, 0.75, 0.625, 0.6473, 0.7573, 0.6372, 0.625, 0.5842, 0.375, 0.75, 0.5001, 0.75, 0.5001, 1.0, 0.375, 1.0, 0.375, 0.5, 0.5001, 0.5, 0.5001, 0.75, 0.375, 0.75, 0.375, 0.25, 0.5001, 0.25, 0.5001, 0.5, 0.375, 0.5, 0.375, 0.0, 0.5001, 0.0, 0.5001, 0.25, 0.375, 0.25, 0.7573, 0.6372, 0.5845, 0.6454, 0.625, 0.5842, 0.5845, 0.6454, 0.7573, 0.6372, 0.625, 0.6473, 0.5001, 0.0, 0.625, 0.0, 0.625, 0.25, 0.5001, 0.25, 0.5001, 0.25, 0.625, 0.25, 0.625, 0.5, 0.5001, 0.5, 0.5001, 0.5, 0.625, 0.5, 0.625, 0.5842, 0.5845, 0.6454, 0.625, 0.6473, 0.625, 0.75, 0.5001, 0.75, 0.5001, 0.75, 0.625, 0.75, 0.625, 1.0, 0.5001, 1.0, 0.125, 0.5, 0.375, 0.5, 0.375, 0.75, 0.125, 0.75, 0.625, 0.5, 0.875, 0.5, 0.875, 0.75, 0.625, 0.75, 0.625, 0.6473, 0.7573, 0.6372, 0.625, 0.5842, 0.375, 0.75, 0.5001, 0.75, 0.5001, 1.0, 0.375, 1.0, 0.375, 0.5, 0.5001, 0.5, 0.5001, 0.75, 0.375, 0.75, 0.375, 0.25, 0.5001, 0.25, 0.5001, 0.5, 0.375, 0.5, 0.375, 0.0, 0.5001, 0.0, 0.5001, 0.25, 0.375, 0.25, 0.7573, 0.6372, 0.5845, 0.6454, 0.625, 0.5842, 0.5845, 0.6454, 0.7573, 0.6372, 0.625, 0.6473, 0.5001, 0.0, 0.625, 0.0, 0.625, 0.25, 0.5001, 0.25, 0.5001, 0.25, 0.625, 0.25, 0.625, 0.5, 0.5001, 0.5, 0.5001, 0.5, 0.625, 0.5, 0.625, 0.5842, 0.5845, 0.6454, 0.625, 0.6473, 0.625, 0.75, 0.5001, 0.75, 0.5001, 0.75, 0.625, 0.75, 0.625, 1.0, 0.5001, 1.0, 0.125, 0.5, 0.375, 0.5, 0.375, 0.75, 0.125, 0.75, 0.625, 0.5, 0.875, 0.5, 0.875, 0.75, 0.625, 0.75, 0.625, 0.6473, 0.7573, 0.6372, 0.625, 0.5842, 0.375, 0.75, 0.5001, 0.75, 0.5001, 1.0, 0.375, 1.0, 0.375, 0.5, 0.5001, 0.5, 0.5001, 0.75, 0.375, 0.75, 0.375, 0.25, 0.5001, 0.25, 0.5001, 0.5, 0.375, 0.5, 0.375, 0.0, 0.5001, 0.0, 0.5001, 0.25, 0.375, 0.25, 0.7573, 0.6372, 0.5845, 0.6454, 0.625, 0.5842, 0.5845, 0.6454, 0.7573, 0.6372, 0.625, 0.6473, 0.5001, 0.0, 0.625, 0.0, 0.625, 0.25, 0.5001, 0.25, 0.5001, 0.25, 0.625, 0.25, 0.625, 0.5, 0.5001, 0.5, 0.5001, 0.5, 0.625, 0.5, 0.625, 0.5842, 0.5845, 0.6454, 0.625, 0.6473, 0.625, 0.75, 0.5001, 0.75, 0.5001, 0.75, 0.625, 0.75, 0.625, 1.0, 0.5001, 1.0, 0.125, 0.5, 0.375, 0.5, 0.375, 0.75, 0.125, 0.75, 0.625, 0.5, 0.875, 0.5, 0.875, 0.75, 0.625, 0.75, 0.625, 0.6473, 0.7573, 0.6372, 0.625, 0.5842, 0.375, 0.75, 0.5001, 0.75, 0.5001, 1.0, 0.375, 1.0, 0.375, 0.5, 0.5001, 0.5, 0.5001, 0.75, 0.375, 0.75, 0.375, 0.25, 0.5001, 0.25, 0.5001, 0.5, 0.375, 0.5, 0.375, 0.0, 0.5001, 0.0, 0.5001, 0.25, 0.375, 0.25, 0.7573, 0.6372, 0.5845, 0.6454, 0.625, 0.5842, 0.5845, 0.6454, 0.7573, 0.6372, 0.625, 0.6473, 0.5001, 0.0, 0.625, 0.0, 0.625, 0.25, 0.5001, 0.25, 0.5001, 0.25, 0.625, 0.25, 0.625, 0.5, 0.5001, 0.5, 0.5001, 0.5, 0.625, 0.5, 0.625, 0.5842, 0.5845, 0.6454, 0.625, 0.6473, 0.625, 0.75, 0.5001, 0.75, 0.5001, 0.75, 0.625, 0.75, 0.625, 1.0, 0.5001, 1.0, 0.125, 0.5, 0.375, 0.5, 0.375, 0.75, 0.125, 0.75, 0.625, 0.5, 0.875, 0.5, 0.875, 0.75, 0.625, 0.75, 0.625, 0.6473, 0.7573, 0.6372, 0.625, 0.5842, 0.375, 0.75, 0.5001, 0.75, 0.5001, 1.0, 0.375, 1.0, 0.375, 0.5, 0.5001, 0.5, 0.5001, 0.75, 0.375, 0.75, 0.375, 0.25, 0.5001, 0.25, 0.5001, 0.5, 0.375, 0.5, 0.375, 0.0, 0.5001, 0.0, 0.5001, 0.25, 0.375, 0.25, 0.7573, 0.6372, 0.5845, 0.6454, 0.625, 0.5842, 0.5845, 0.6454, 0.7573, 0.6372, 0.625, 0.6473, 0.5001, 0.0, 0.625, 0.0, 0.625, 0.25, 0.5001, 0.25, 0.5001, 0.25, 0.625, 0.25, 0.625, 0.5, 0.5001, 0.5, 0.5001, 0.5, 0.625, 0.5, 0.625, 0.5842, 0.5845, 0.6454, 0.625, 0.6473, 0.625, 0.75, 0.5001, 0.75, 0.5001, 0.75, 0.625, 0.75, 0.625, 1.0, 0.5001, 1.0, 0.125, 0.5, 0.375, 0.5, 0.375, 0.75, 0.125, 0.75, 0.625, 0.5, 0.875, 0.5, 0.875, 0.75, 0.625, 0.75, 0.625, 0.6473, 0.7573, 0.6372, 0.625, 0.5842, 0.375, 0.75, 0.5001, 0.75, 0.5001, 1.0, 0.375, 1.0, 0.375, 0.5, 0.5001, 0.5, 0.5001, 0.75, 0.375, 0.75, 0.375, 0.25, 0.5001, 0.25, 0.5001, 0.5, 0.375, 0.5, 0.375, 0.0, 0.5001, 0.0, 0.5001, 0.25, 0.375, 0.25, 0.7573, 0.6372, 0.5845, 0.6454, 0.625, 0.5842, 0.5845, 0.6454, 0.7573, 0.6372, 0.625, 0.6473, 0.5001, 0.0, 0.625, 0.0, 0.625, 0.25, 0.5001, 0.25, 0.5001, 0.25, 0.625, 0.25, 0.625, 0.5, 0.5001, 0.5, 0.5001, 0.5, 0.625, 0.5, 0.625, 0.5842, 0.5845, 0.6454, 0.625, 0.6473, 0.625, 0.75, 0.5001, 0.75, 0.5001, 0.75, 0.625, 0.75, 0.625, 1.0, 0.5001, 1.0, 0.125, 0.5, 0.375, 0.5, 0.375, 0.75, 0.125, 0.75, 0.625, 0.5, 0.875, 0.5, 0.875, 0.75, 0.625, 0.75, 0.625, 0.6473, 0.7573, 0.6372, 0.625, 0.5842, 0.375, 0.75, 0.5001, 0.75, 0.5001, 1.0, 0.375, 1.0, 0.375, 0.5, 0.5001, 0.5, 0.5001, 0.75, 0.375, 0.75, 0.375, 0.25, 0.5001, 0.25, 0.5001, 0.5, 0.375, 0.5, 0.375, 0.0, 0.5001, 0.0, 0.5001, 0.25, 0.375, 0.25, 0.7573, 0.6372, 0.5845, 0.6454, 0.625, 0.5842, 0.5845, 0.6454, 0.7573, 0.6372, 0.625, 0.6473, 0.375, 0.0, 0.625, 0.0, 0.625, 0.25, 0.375, 0.25, 0.375, 0.4688, 0.625, 0.4688, 0.625, 0.5, 0.375, 0.5, 0.375, 0.5, 0.625, 0.5, 0.625, 0.75, 0.375, 0.75, 0.375, 0.9688, 0.625, 0.9688, 0.625, 1.0, 0.375, 1.0, 0.3438, 0.5, 0.375, 0.5, 0.375, 0.75, 0.3438, 0.75, 0.8438, 0.5, 0.875, 0.5, 0.875, 0.75, 0.8438, 0.75, 0.625, 0.5, 0.6562, 0.5, 0.6562, 0.75, 0.625, 0.75, 0.6562, 0.5, 0.6875, 0.5, 0.6875, 0.75, 0.6562, 0.75, 0.6875, 0.5, 0.7188, 0.5, 0.7188, 0.75, 0.6875, 0.75, 0.7188, 0.5, 0.75, 0.5, 0.75, 0.75, 0.7188, 0.75, 0.75, 0.5, 0.7812, 0.5, 0.7812, 0.75, 0.75, 0.75, 0.7812, 0.5, 0.8125, 0.5, 0.8125, 0.75, 0.7812, 0.75, 0.8125, 0.5, 0.8438, 0.5, 0.8438, 0.75, 0.8125, 0.75, 0.125, 0.5, 0.1562, 0.5, 0.1562, 0.75, 0.125, 0.75, 0.1562, 0.5, 0.1875, 0.5, 0.1875, 0.75, 0.1562, 0.75, 0.1875, 0.5, 0.2188, 0.5, 0.2188, 0.75, 0.1875, 0.75, 0.2188, 0.5, 0.25, 0.5, 0.25, 0.75, 0.2188, 0.75, 0.25, 0.5, 0.2812, 0.5, 0.2812, 0.75, 0.25, 0.75, 0.2812, 0.5, 0.3125, 0.5, 0.3125, 0.75, 0.2812, 0.75, 0.3125, 0.5, 0.3438, 0.5, 0.3438, 0.75, 0.3125, 0.75, 0.375, 0.75, 0.625, 0.75, 0.625, 0.7812, 0.375, 0.7812, 0.375, 0.7812, 0.625, 0.7812, 0.625, 0.8125, 0.375, 0.8125, 0.375, 0.8125, 0.625, 0.8125, 0.625, 0.8438, 0.375, 0.8438, 0.375, 0.8438, 0.625, 0.8438, 0.625, 0.875, 0.375, 0.875, 0.375, 0.875, 0.625, 0.875, 0.625, 0.9062, 0.375, 0.9062, 0.375, 0.9062, 0.625, 0.9062, 0.625, 0.9375, 0.375, 0.9375, 0.375, 0.9375, 0.625, 0.9375, 0.625, 0.9688, 0.375, 0.9688, 0.375, 0.25, 0.625, 0.25, 0.625, 0.2812, 0.375, 0.2812, 0.375, 0.2812, 0.625, 0.2812, 0.625, 0.3125, 0.375, 0.3125, 0.375, 0.3125, 0.625, 0.3125, 0.625, 0.3438, 0.375, 0.3438, 0.375, 0.3438, 0.625, 0.3438, 0.625, 0.375, 0.375, 0.375, 0.375, 0.375, 0.625, 0.375, 0.625, 0.4062, 0.375, 0.4062, 0.375, 0.4062, 0.625, 0.4062, 0.625, 0.4375, 0.375, 0.4375, 0.375, 0.4375, 0.625, 0.4375, 0.625, 0.4688, 0.375, 0.4688, 0.375, 0.0, 0.625, 0.0, 0.625, 0.25, 0.375, 0.25, 0.375, 0.4688, 0.625, 0.4688, 0.625, 0.5, 0.375, 0.5, 0.375, 0.5, 0.625, 0.5, 0.625, 0.75, 0.375, 0.75, 0.375, 0.9688, 0.625, 0.9688, 0.625, 1.0, 0.375, 1.0, 0.3438, 0.5, 0.375, 0.5, 0.375, 0.75, 0.3438, 0.75, 0.8438, 0.5, 0.875, 0.5, 0.875, 0.75, 0.8438, 0.75, 0.625, 0.5, 0.6562, 0.5, 0.6562, 0.75, 0.625, 0.75, 0.6562, 0.5, 0.6875, 0.5, 0.6875, 0.75, 0.6562, 0.75, 0.6875, 0.5, 0.7188, 0.5, 0.7188, 0.75, 0.6875, 0.75, 0.7188, 0.5, 0.75, 0.5, 0.75, 0.75, 0.7188, 0.75, 0.75, 0.5, 0.7812, 0.5, 0.7812, 0.75, 0.75, 0.75, 0.7812, 0.5, 0.8125, 0.5, 0.8125, 0.75, 0.7812, 0.75, 0.8125, 0.5, 0.8438, 0.5, 0.8438, 0.75, 0.8125, 0.75, 0.125, 0.5, 0.1562, 0.5, 0.1562, 0.75, 0.125, 0.75, 0.1562, 0.5, 0.1875, 0.5, 0.1875, 0.75, 0.1562, 0.75, 0.1875, 0.5, 0.2188, 0.5, 0.2188, 0.75, 0.1875, 0.75, 0.2188, 0.5, 0.25, 0.5, 0.25, 0.75, 0.2188, 0.75, 0.25, 0.5, 0.2812, 0.5, 0.2812, 0.75, 0.25, 0.75, 0.2812, 0.5, 0.3125, 0.5, 0.3125, 0.75, 0.2812, 0.75, 0.3125, 0.5, 0.3438, 0.5, 0.3438, 0.75, 0.3125, 0.75, 0.375, 0.75, 0.625, 0.75, 0.625, 0.7812, 0.375, 0.7812, 0.375, 0.7812, 0.625, 0.7812, 0.625, 0.8125, 0.375, 0.8125, 0.375, 0.8125, 0.625, 0.8125, 0.625, 0.8438, 0.375, 0.8438, 0.375, 0.8438, 0.625, 0.8438, 0.625, 0.875, 0.375, 0.875, 0.375, 0.875, 0.625, 0.875, 0.625, 0.9062, 0.375, 0.9062, 0.375, 0.9062, 0.625, 0.9062, 0.625, 0.9375, 0.375, 0.9375, 0.375, 0.9375, 0.625, 0.9375, 0.625, 0.9688, 0.375, 0.9688, 0.375, 0.25, 0.625, 0.25, 0.625, 0.2812, 0.375, 0.2812, 0.375, 0.2812, 0.625, 0.2812, 0.625, 0.3125, 0.375, 0.3125, 0.375, 0.3125, 0.625, 0.3125, 0.625, 0.3438, 0.375, 0.3438, 0.375, 0.3438, 0.625, 0.3438, 0.625, 0.375, 0.375, 0.375, 0.375, 0.375, 0.625, 0.375, 0.625, 0.4062, 0.375, 0.4062, 0.375, 0.4062, 0.625, 0.4062, 0.625, 0.4375, 0.375, 0.4375, 0.375, 0.4375, 0.625, 0.4375, 0.625, 0.4688, 0.375, 0.4688, 0.5001, 0.0, 0.625, 0.0, 0.625, 0.25, 0.5001, 0.25, 0.5001, 0.25, 0.625, 0.25, 0.625, 0.5, 0.5001, 0.5, 0.5001, 0.5, 0.625, 0.5, 0.625, 0.5842, 0.5845, 0.6454, 0.625, 0.6473, 0.625, 0.75, 0.5001, 0.75, 0.5001, 0.75, 0.625, 0.75, 0.625, 1.0, 0.5001, 1.0, 0.125, 0.5, 0.375, 0.5, 0.375, 0.75, 0.125, 0.75, 0.625, 0.5, 0.875, 0.5, 0.875, 0.75, 0.625, 0.75, 0.625, 0.6473, 0.7573, 0.6372, 0.625, 0.5842, 0.375, 0.75, 0.5001, 0.75, 0.5001, 1.0, 0.375, 1.0, 0.375, 0.5, 0.5001, 0.5, 0.5001, 0.75, 0.375, 0.75, 0.375, 0.25, 0.5001, 0.25, 0.5001, 0.5, 0.375, 0.5, 0.375, 0.0, 0.5001, 0.0, 0.5001, 0.25, 0.375, 0.25, 0.7573, 0.6372, 0.5845, 0.6454, 0.625, 0.5842, 0.5845, 0.6454, 0.7573, 0.6372, 0.625, 0.6473, 0.5001, 0.0, 0.625, 0.0, 0.625, 0.25, 0.5001, 0.25, 0.5001, 0.25, 0.625, 0.25, 0.625, 0.5, 0.5001, 0.5, 0.5001, 0.5, 0.625, 0.5, 0.625, 0.5842, 0.5845, 0.6454, 0.625, 0.6473, 0.625, 0.75, 0.5001, 0.75, 0.5001, 0.75, 0.625, 0.75, 0.625, 1.0, 0.5001, 1.0, 0.125, 0.5, 0.375, 0.5, 0.375, 0.75, 0.125, 0.75, 0.625, 0.5, 0.875, 0.5, 0.875, 0.75, 0.625, 0.75, 0.625, 0.6473, 0.7573, 0.6372, 0.625, 0.5842, 0.375, 0.75, 0.5001, 0.75, 0.5001, 1.0, 0.375, 1.0, 0.375, 0.5, 0.5001, 0.5, 0.5001, 0.75, 0.375, 0.75, 0.375, 0.25, 0.5001, 0.25, 0.5001, 0.5, 0.375, 0.5, 0.375, 0.0, 0.5001, 0.0, 0.5001, 0.25, 0.375, 0.25, 0.7573, 0.6372, 0.5845, 0.6454, 0.625, 0.5842, 0.5845, 0.6454, 0.7573, 0.6372, 0.625, 0.6473, 0.5001, 0.0, 0.625, 0.0, 0.625, 0.25, 0.5001, 0.25, 0.5001, 0.25, 0.625, 0.25, 0.625, 0.5, 0.5001, 0.5, 0.5001, 0.5, 0.625, 0.5, 0.625, 0.5842, 0.5845, 0.6454, 0.625, 0.6473, 0.625, 0.75, 0.5001, 0.75, 0.5001, 0.75, 0.625, 0.75, 0.625, 1.0, 0.5001, 1.0, 0.125, 0.5, 0.375, 0.5, 0.375, 0.75, 0.125, 0.75, 0.625, 0.5, 0.875, 0.5, 0.875, 0.75, 0.625, 0.75, 0.625, 0.6473, 0.7573, 0.6372, 0.625, 0.5842, 0.375, 0.75, 0.5001, 0.75, 0.5001, 1.0, 0.375, 1.0, 0.375, 0.5, 0.5001, 0.5, 0.5001, 0.75, 0.375, 0.75, 0.375, 0.25, 0.5001, 0.25, 0.5001, 0.5, 0.375, 0.5, 0.375, 0.0, 0.5001, 0.0, 0.5001, 0.25, 0.375, 0.25, 0.7573, 0.6372, 0.5845, 0.6454, 0.625, 0.5842, 0.5845, 0.6454, 0.7573, 0.6372, 0.625, 0.6473, 0.5001, 0.0, 0.625, 0.0, 0.625, 0.25, 0.5001, 0.25, 0.5001, 0.25, 0.625, 0.25, 0.625, 0.5, 0.5001, 0.5, 0.5001, 0.5, 0.625, 0.5, 0.625, 0.5842, 0.5845, 0.6454, 0.625, 0.6473, 0.625, 0.75, 0.5001, 0.75, 0.5001, 0.75, 0.625, 0.75, 0.625, 1.0, 0.5001, 1.0, 0.125, 0.5, 0.375, 0.5, 0.375, 0.75, 0.125, 0.75, 0.625, 0.5, 0.875, 0.5, 0.875, 0.75, 0.625, 0.75, 0.625, 0.6473, 0.7573, 0.6372, 0.625, 0.5842, 0.375, 0.75, 0.5001, 0.75, 0.5001, 1.0, 0.375, 1.0, 0.375, 0.5, 0.5001, 0.5, 0.5001, 0.75, 0.375, 0.75, 0.375, 0.25, 0.5001, 0.25, 0.5001, 0.5, 0.375, 0.5, 0.375, 0.0, 0.5001, 0.0, 0.5001, 0.25, 0.375, 0.25, 0.7573, 0.6372, 0.5845, 0.6454, 0.625, 0.5842, 0.5845, 0.6454, 0.7573, 0.6372, 0.625, 0.6473, 0.5001, 0.0, 0.625, 0.0, 0.625, 0.25, 0.5001, 0.25, 0.5001, 0.25, 0.625, 0.25, 0.625, 0.5, 0.5001, 0.5, 0.5001, 0.5, 0.625, 0.5, 0.625, 0.5842, 0.5845, 0.6454, 0.625, 0.6473, 0.625, 0.75, 0.5001, 0.75, 0.5001, 0.75, 0.625, 0.75, 0.625, 1.0, 0.5001, 1.0, 0.125, 0.5, 0.375, 0.5, 0.375, 0.75, 0.125, 0.75, 0.625, 0.5, 0.875, 0.5, 0.875, 0.75, 0.625, 0.75, 0.625, 0.6473, 0.7573, 0.6372, 0.625, 0.5842, 0.375, 0.75, 0.5001, 0.75, 0.5001, 1.0, 0.375, 1.0, 0.375, 0.5, 0.5001, 0.5, 0.5001, 0.75, 0.375, 0.75, 0.375, 0.25, 0.5001, 0.25, 0.5001, 0.5, 0.375, 0.5, 0.375, 0.0, 0.5001, 0.0, 0.5001, 0.25, 0.375, 0.25, 0.7573, 0.6372, 0.5845, 0.6454, 0.625, 0.5842, 0.5845, 0.6454, 0.7573, 0.6372, 0.625, 0.6473])
me_x.use_remesh_fix_poles = True
me_x.use_remesh_preserve_attributes = False
me_x.use_mirror_vertex_groups = False
me_x.update()

# ---- objects
ob_bridge = bpy.data.objects.new('bridge', me_x)

# ---- transforms, parenting, visibility, modifiers, constraints
ob_bridge.location = (0.0, 0.0, 1.429)
ob_bridge.lineart.crease_threshold = 0.0

# ---- collection membership
scene.collection.objects.link(ob_bridge)

# ---- scene / render settings (as saved in the file)
scene.frame_start = 1; scene.frame_end = 250; scene.frame_set(1)
scene.render.engine = 'BLENDER_EEVEE_NEXT'
scene.cycles.use_denoising = False
scene.cycles.samples = 128
scene.cycles.sampling_pattern = 'TABULATED_SOBOL'
scene.cycles.use_adaptive_sampling = False
scene.cycles.use_light_tree = False
scene.view_settings.view_transform = 'Filmic'
bpy.context.view_layer.update()

# ---- added for rendering (the .blend has no active camera and no usable light): camera, sun
cam_auto = bpy.data.cameras.new('AutoCamera')
cam_auto.lens = 50.0
cam_auto.sensor_width = 36.0
cam_auto.clip_end = 1000.0
ob_auto_camera = bpy.data.objects.new('AutoCamera', cam_auto)
scene.collection.objects.link(ob_auto_camera)
ob_auto_camera.location = (6.57001, -7.75445, 6.32269)
ob_auto_camera.rotation_euler = (1.09748, -7.21219e-08, 0.694738)
scene.camera = ob_auto_camera
light_auto_sun = bpy.data.lights.new('AutoSun', 'SUN')
light_auto_sun.energy = 3.0
light_auto_sun.angle = 0.0523599
ob_auto_sun = bpy.data.objects.new('AutoSun', light_auto_sun)
scene.collection.objects.link(ob_auto_sun)
ob_auto_sun.rotation_euler = (0.872665, 0.174533, 0.523599)
bpy.context.view_layer.update()
